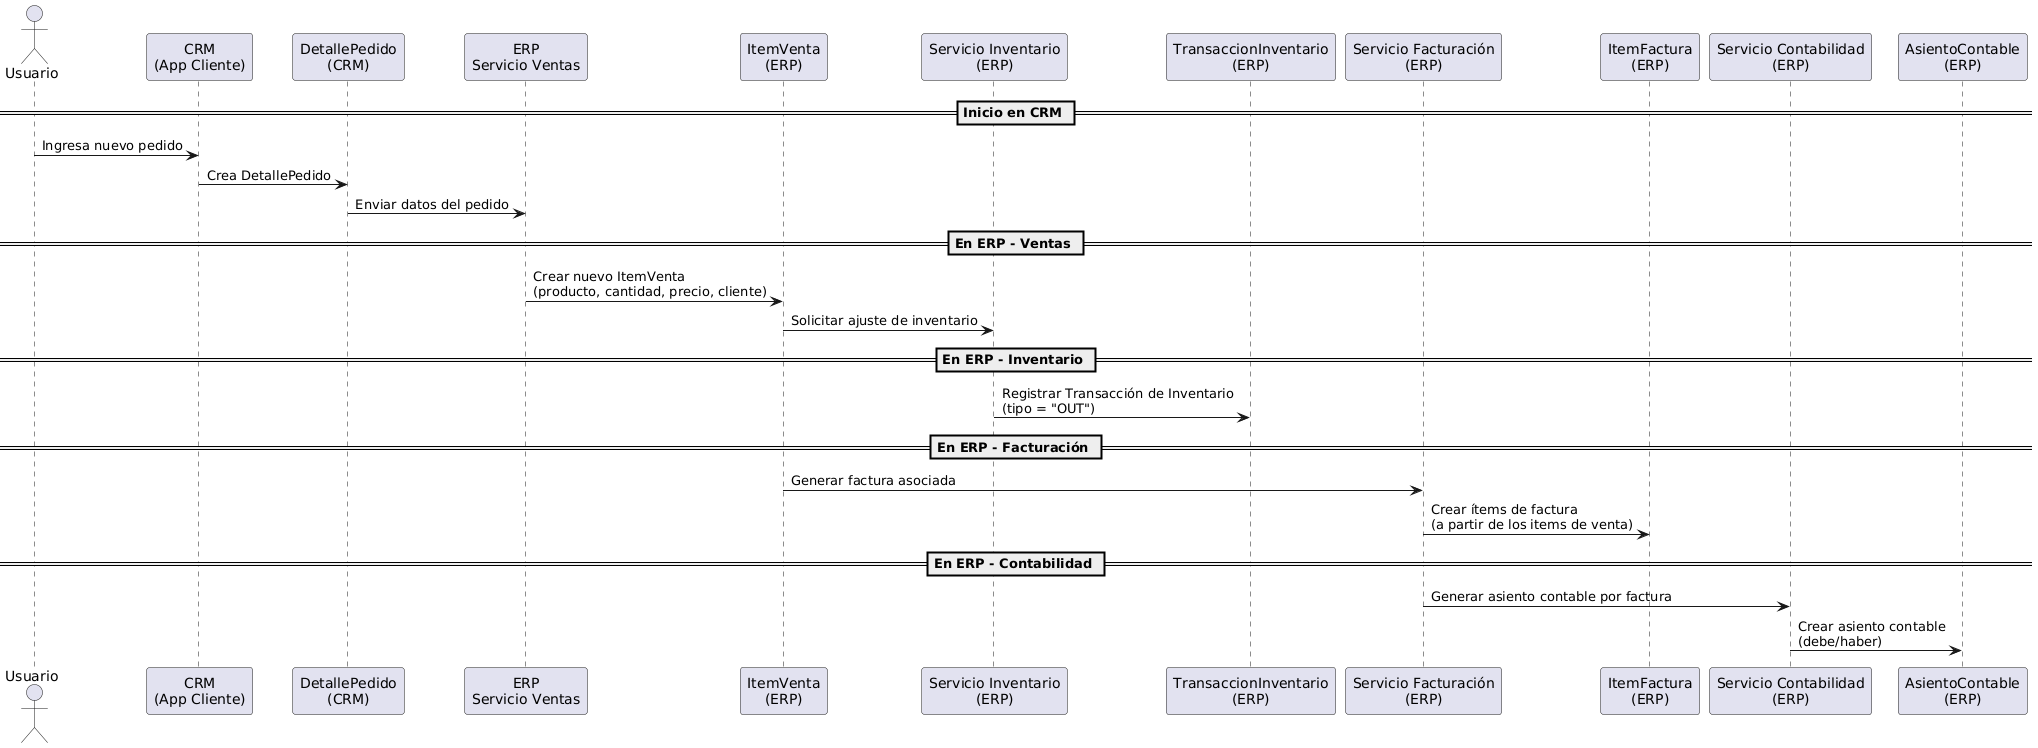

The diagram above was rendered by PlantUML. Its source (embedded in the PNG):
@startuml
actor Usuario

participant "CRM\n(App Cliente)" as CRM
participant "DetallePedido\n(CRM)" as DetallePedido
participant "ERP\nServicio Ventas" as VentasERP
participant "ItemVenta\n(ERP)" as ItemVenta
participant "Servicio Inventario\n(ERP)" as InventarioERP
participant "TransaccionInventario\n(ERP)" as TransInv
participant "Servicio Facturación\n(ERP)" as FacturacionERP
participant "ItemFactura\n(ERP)" as ItemFactura
participant "Servicio Contabilidad\n(ERP)" as ContabilidadERP
participant "AsientoContable\n(ERP)" as AsientoContable

== Inicio en CRM ==

Usuario -> CRM : Ingresa nuevo pedido
CRM -> DetallePedido : Crea DetallePedido
DetallePedido -> VentasERP : Enviar datos del pedido

== En ERP - Ventas ==

VentasERP -> ItemVenta : Crear nuevo ItemVenta\n(producto, cantidad, precio, cliente)
ItemVenta -> InventarioERP : Solicitar ajuste de inventario

== En ERP - Inventario ==

InventarioERP -> TransInv : Registrar Transacción de Inventario\n(tipo = "OUT")

== En ERP - Facturación ==

ItemVenta -> FacturacionERP : Generar factura asociada
FacturacionERP -> ItemFactura : Crear ítems de factura\n(a partir de los items de venta)

== En ERP - Contabilidad ==

FacturacionERP -> ContabilidadERP : Generar asiento contable por factura
ContabilidadERP -> AsientoContable : Crear asiento contable\n(debe/haber)
@enduml